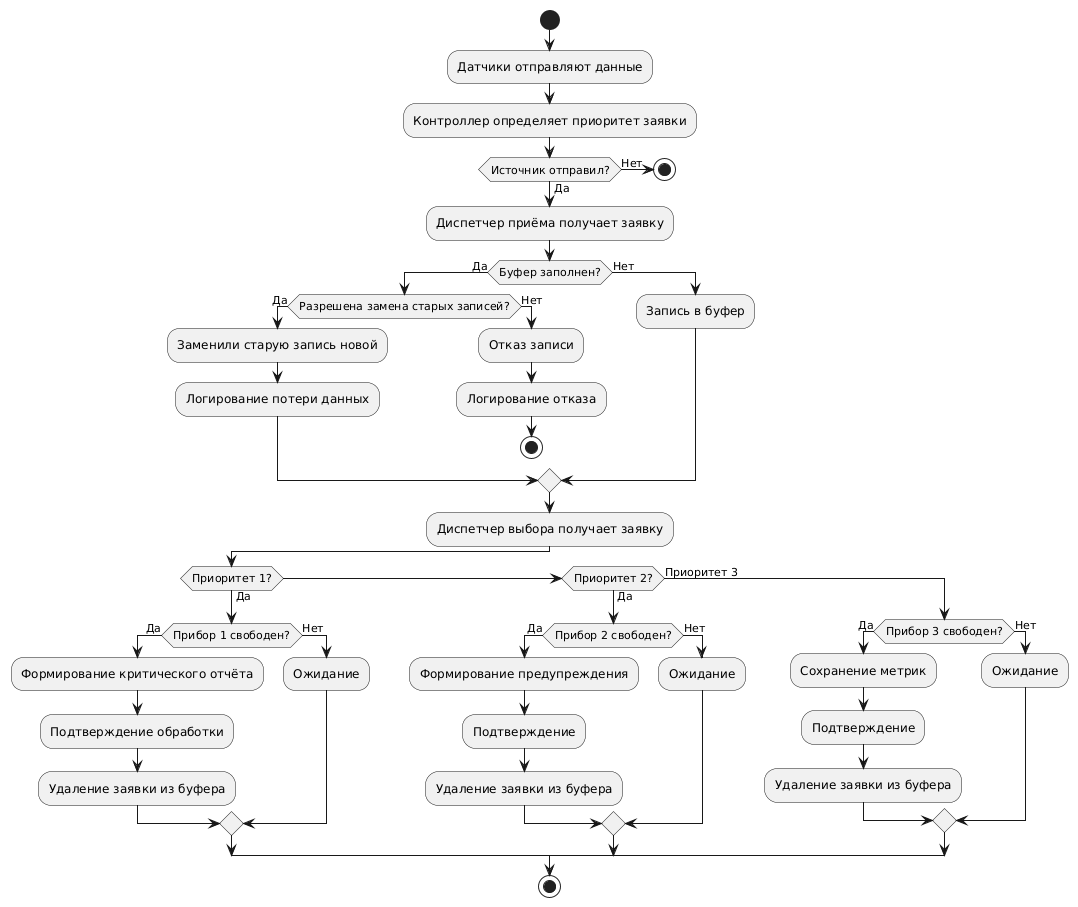

The diagram above was rendered by PlantUML. Its source (embedded in the PNG):
@startuml
start

:Датчики отправляют данные;
:Контроллер определяет приоритет заявки;

if (Источник отправил?) then (Да)
    :Диспетчер приёма получает заявку;
    if (Буфер заполнен?) then (Да)
        if (Разрешена замена старых записей?) then (Да)
            :Заменили старую запись новой;
            :Логирование потери данных;
        else (Нет)
            :Отказ записи;
            :Логирование отказа;
            stop
        endif
    else (Нет)
        :Запись в буфер;
    endif
else (Нет)
    stop
endif

:Диспетчер выбора получает заявку;

if (Приоритет 1?) then (Да)
    if (Прибор 1 свободен?) then (Да)
        :Формирование критического отчёта;
        :Подтверждение обработки;
        :Удаление заявки из буфера;
    else (Нет)
        :Ожидание;
    endif

elseif (Приоритет 2?) then (Да)
    if (Прибор 2 свободен?) then (Да)
        :Формирование предупреждения;
        :Подтверждение;
        :Удаление заявки из буфера;
    else (Нет)
        :Ожидание;
    endif

else (Приоритет 3)
    if (Прибор 3 свободен?) then (Да)
        :Сохранение метрик;
        :Подтверждение;
        :Удаление заявки из буфера;
    else (Нет)
        :Ожидание;
    endif
endif

stop
@enduml